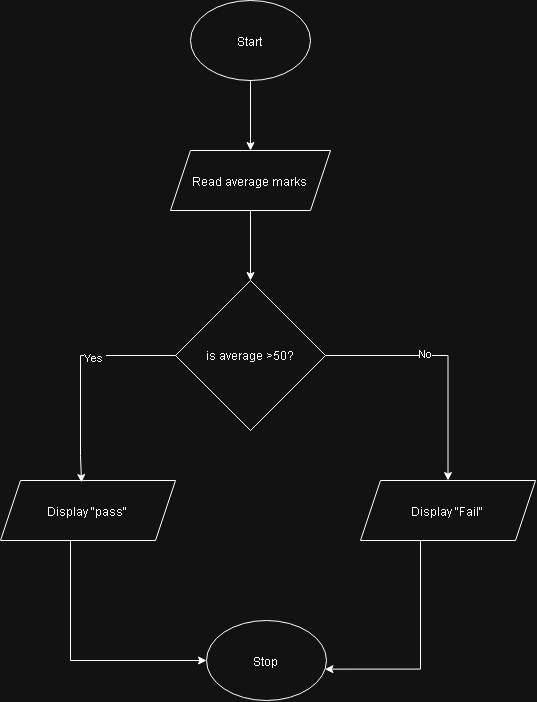

The diagram above was exported from draw.io. Its source (the exported page's mxGraphModel, read from the mxfile embedded in the PNG):
<mxGraphModel dx="1646" dy="948" grid="1" gridSize="10" guides="1" tooltips="1" connect="1" arrows="1" fold="1" page="1" pageScale="1" pageWidth="827" pageHeight="1169" math="0" shadow="0">
  <root>
    <mxCell id="0" />
    <mxCell id="1" parent="0" />
    <mxCell id="ePi7cQf-6DsY3E5tsuQF-3" edge="1" parent="1" source="ePi7cQf-6DsY3E5tsuQF-1" style="edgeStyle=orthogonalEdgeStyle;rounded=0;orthogonalLoop=1;jettySize=auto;html=1;" target="ePi7cQf-6DsY3E5tsuQF-2" value="">
      <mxGeometry relative="1" as="geometry" />
    </mxCell>
    <mxCell id="ePi7cQf-6DsY3E5tsuQF-1" parent="1" style="ellipse;whiteSpace=wrap;html=1;shapeInside=1;" value="Start" vertex="1">
      <mxGeometry height="80" width="120" x="340" y="40" as="geometry" />
    </mxCell>
    <mxCell id="ePi7cQf-6DsY3E5tsuQF-5" edge="1" parent="1" source="ePi7cQf-6DsY3E5tsuQF-2" style="edgeStyle=orthogonalEdgeStyle;rounded=0;orthogonalLoop=1;jettySize=auto;html=1;" target="ePi7cQf-6DsY3E5tsuQF-4" value="">
      <mxGeometry relative="1" as="geometry" />
    </mxCell>
    <mxCell id="ePi7cQf-6DsY3E5tsuQF-2" parent="1" style="shape=parallelogram;perimeter=parallelogramPerimeter;whiteSpace=wrap;html=1;shapeInside=1;fixedSize=1;" value="Read average marks" vertex="1">
      <mxGeometry height="60" width="160" x="320" y="190" as="geometry" />
    </mxCell>
    <mxCell id="ePi7cQf-6DsY3E5tsuQF-8" edge="1" parent="1" source="ePi7cQf-6DsY3E5tsuQF-4" style="edgeStyle=orthogonalEdgeStyle;rounded=0;orthogonalLoop=1;jettySize=auto;html=1;entryX=0.5;entryY=0;entryDx=0;entryDy=0;" target="ePi7cQf-6DsY3E5tsuQF-7" value="">
      <mxGeometry relative="1" x="-0.6768" as="geometry">
        <mxPoint x="555" y="395" as="targetPoint" />
      </mxGeometry>
    </mxCell>
    <mxCell id="ePi7cQf-6DsY3E5tsuQF-14" connectable="0" parent="ePi7cQf-6DsY3E5tsuQF-8" style="edgeLabel;html=1;align=center;verticalAlign=middle;resizable=0;points=[];" value="No" vertex="1">
      <mxGeometry relative="1" x="-0.1961" y="2" as="geometry">
        <mxPoint as="offset" />
      </mxGeometry>
    </mxCell>
    <mxCell id="ePi7cQf-6DsY3E5tsuQF-4" parent="1" style="rhombus;whiteSpace=wrap;html=1;shapeInside=1;" value="is average &amp;gt;50?" vertex="1">
      <mxGeometry height="150" width="150" x="325" y="320" as="geometry" />
    </mxCell>
    <mxCell id="ePi7cQf-6DsY3E5tsuQF-12" edge="1" parent="1" source="ePi7cQf-6DsY3E5tsuQF-6" style="edgeStyle=orthogonalEdgeStyle;rounded=0;orthogonalLoop=1;jettySize=auto;html=1;entryX=0;entryY=0.5;entryDx=0;entryDy=0;" target="ePi7cQf-6DsY3E5tsuQF-10">
      <mxGeometry relative="1" as="geometry">
        <Array as="points">
          <mxPoint x="220" y="700" />
        </Array>
      </mxGeometry>
    </mxCell>
    <mxCell id="ePi7cQf-6DsY3E5tsuQF-6" parent="1" style="shape=parallelogram;perimeter=parallelogramPerimeter;whiteSpace=wrap;html=1;shapeInside=1;fixedSize=1;" value="Display &quot;pass&quot;" vertex="1">
      <mxGeometry height="60" width="175" x="150" y="520" as="geometry" />
    </mxCell>
    <mxCell id="ePi7cQf-6DsY3E5tsuQF-11" edge="1" parent="1" source="ePi7cQf-6DsY3E5tsuQF-7" style="edgeStyle=orthogonalEdgeStyle;rounded=0;orthogonalLoop=1;jettySize=auto;html=1;entryX=0.987;entryY=0.608;entryDx=0;entryDy=0;entryPerimeter=0;" target="ePi7cQf-6DsY3E5tsuQF-10" value="">
      <mxGeometry relative="1" as="geometry">
        <Array as="points">
          <mxPoint x="570" y="708.6" />
        </Array>
        <mxPoint x="597.5" y="660" as="targetPoint" />
      </mxGeometry>
    </mxCell>
    <mxCell id="ePi7cQf-6DsY3E5tsuQF-7" parent="1" style="shape=parallelogram;perimeter=parallelogramPerimeter;whiteSpace=wrap;html=1;shapeInside=1;fixedSize=1;" value="Display &quot;Fail&quot;" vertex="1">
      <mxGeometry height="60" width="175" x="510" y="520" as="geometry" />
    </mxCell>
    <mxCell id="ePi7cQf-6DsY3E5tsuQF-9" edge="1" parent="1" source="ePi7cQf-6DsY3E5tsuQF-4" style="edgeStyle=orthogonalEdgeStyle;rounded=0;orthogonalLoop=1;jettySize=auto;html=1;entryX=0.463;entryY=0.033;entryDx=0;entryDy=0;entryPerimeter=0;" target="ePi7cQf-6DsY3E5tsuQF-6">
      <mxGeometry relative="1" as="geometry">
        <Array as="points">
          <mxPoint x="230" y="395" />
          <mxPoint x="230" y="495" />
          <mxPoint x="231" y="495" />
        </Array>
      </mxGeometry>
    </mxCell>
    <mxCell id="ePi7cQf-6DsY3E5tsuQF-13" connectable="0" parent="ePi7cQf-6DsY3E5tsuQF-9" style="edgeLabel;html=1;align=center;verticalAlign=middle;resizable=0;points=[];" value="Yes&amp;nbsp;" vertex="1">
      <mxGeometry relative="1" x="-0.2767" y="2" as="geometry">
        <mxPoint as="offset" />
      </mxGeometry>
    </mxCell>
    <mxCell id="ePi7cQf-6DsY3E5tsuQF-10" parent="1" style="ellipse;whiteSpace=wrap;html=1;shapeInside=1;" value="Stop" vertex="1">
      <mxGeometry height="80" width="120" x="356" y="660" as="geometry" />
    </mxCell>
  </root>
</mxGraphModel>